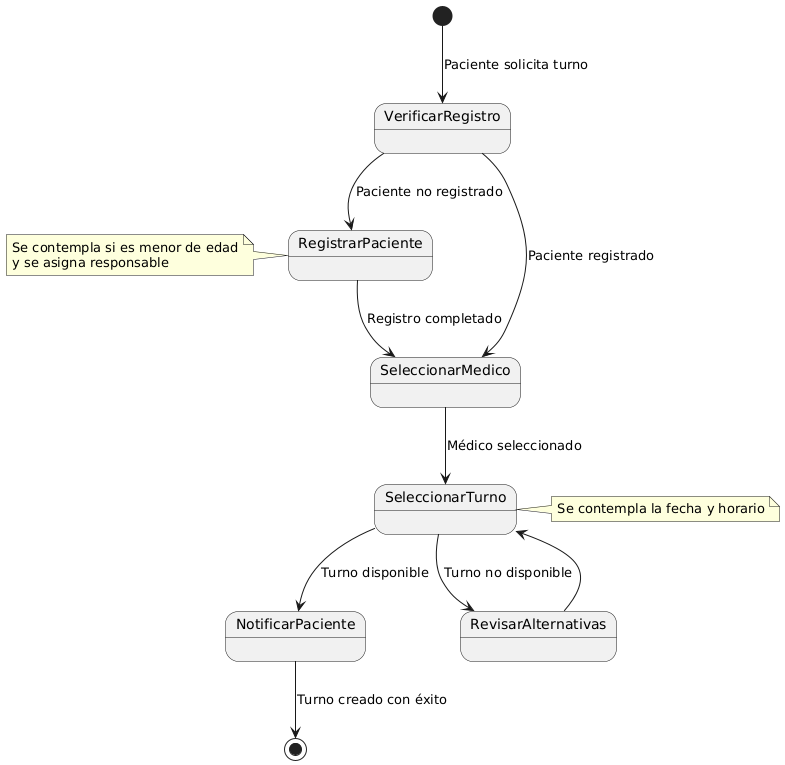

The diagram above was rendered by PlantUML. Its source (embedded in the PNG):
@startuml
'DIAGRAMA ESTADOS - Asignar un Turno a Paciente'

[*] --> VerificarRegistro : Paciente solicita turno

VerificarRegistro --> SeleccionarMedico : Paciente registrado
VerificarRegistro --> RegistrarPaciente : Paciente no registrado

note left of RegistrarPaciente
Se contempla si es menor de edad
y se asigna responsable
end note

RegistrarPaciente --> SeleccionarMedico : Registro completado
SeleccionarMedico --> SeleccionarTurno: Médico seleccionado
SeleccionarTurno --> NotificarPaciente: Turno disponible
SeleccionarTurno --> RevisarAlternativas: Turno no disponible
RevisarAlternativas --> SeleccionarTurno

note right of SeleccionarTurno
Se contempla la fecha y horario
end note

NotificarPaciente --> [*]: Turno creado con éxito
@enduml